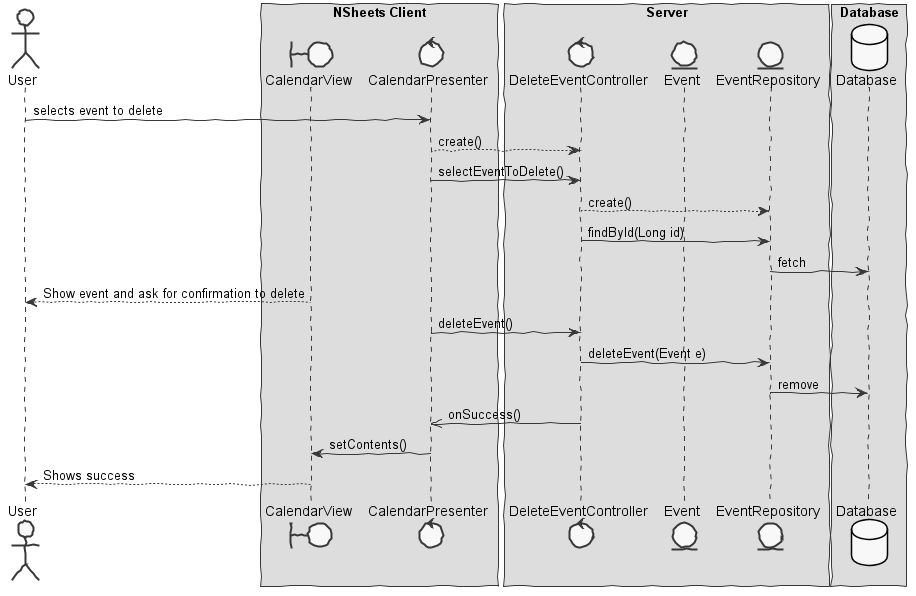

The diagram above was rendered by PlantUML. Its source (embedded in the PNG):
@startuml  design1.png
skinparam handwritten true
skinparam monochrome true
skinparam packageStyle rect
skinparam defaultFontName FG Virgil
skinparam shadowing false

actor User
boundary CalendarView
control CalendarPresenter
control DeleteEventController
entity EventRepository
entity Event
database Database

box "NSheets Client"
participant CalendarView
participant CalendarPresenter
end box

box "Server"
participant DeleteEventController
participant Event
participant EventRepository
end box

box "Database"
participant Database
end box

User -> CalendarPresenter : selects event to delete
CalendarPresenter --> DeleteEventController : create()
CalendarPresenter -> DeleteEventController : selectEventToDelete()
DeleteEventController --> EventRepository : create()
DeleteEventController -> EventRepository : findById(Long id)
EventRepository  -> Database : fetch
CalendarView --> User : Show event and ask for confirmation to delete
CalendarPresenter -> DeleteEventController : deleteEvent()
DeleteEventController -> EventRepository : deleteEvent(Event e)
EventRepository  -> Database : remove
DeleteEventController ->> CalendarPresenter : onSuccess()
CalendarPresenter -> CalendarView : setContents()
CalendarView --> User: Shows success

@enduml